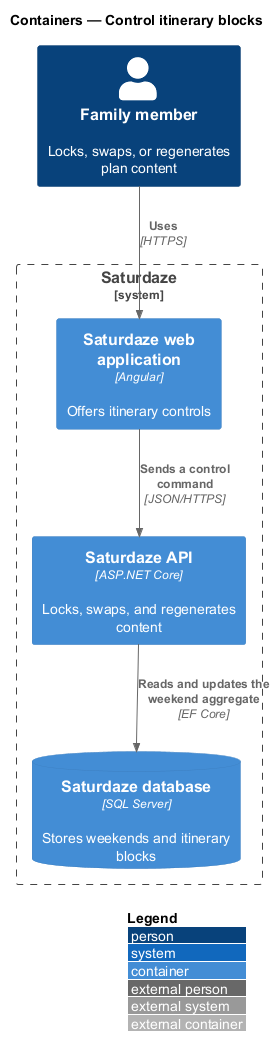

The diagram above was rendered by PlantUML. Its source (embedded in the PNG):
@startuml
!include <C4/C4_Container>
LAYOUT_WITH_LEGEND()
title Containers — Control itinerary blocks

Person(actor, "Family member", "Locks, swaps, or regenerates plan content")
System_Boundary(saturdaze, "Saturdaze") {
  Container(web, "Saturdaze web application", "Angular", "Offers itinerary controls")
  Container(api, "Saturdaze API", "ASP.NET Core", "Locks, swaps, and regenerates content")
  ContainerDb(db, "Saturdaze database", "SQL Server", "Stores weekends and itinerary blocks")
}
Rel(actor, web, "Uses", "HTTPS")
Rel(web, api, "Sends a control command", "JSON/HTTPS")
Rel(api, db, "Reads and updates the weekend aggregate", "EF Core")
@enduml